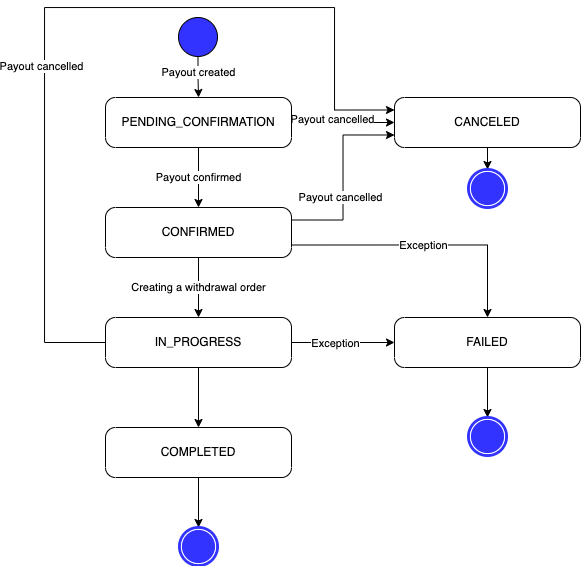

The diagram above was exported from draw.io. Its source (the exported page's mxGraphModel, read from the mxfile embedded in the PNG):
<mxGraphModel dx="757" dy="475" grid="1" gridSize="10" guides="1" tooltips="1" connect="1" arrows="1" fold="1" page="1" pageScale="1" pageWidth="827" pageHeight="1169" math="0" shadow="0">
  <root>
    <mxCell id="0" />
    <mxCell id="1" parent="0" />
    <mxCell id="R-p0wyu5YAhROOQ8F8gd-9" value="Payout confirmed" style="edgeStyle=orthogonalEdgeStyle;rounded=0;orthogonalLoop=1;jettySize=auto;html=1;" parent="1" source="R-p0wyu5YAhROOQ8F8gd-1" target="R-p0wyu5YAhROOQ8F8gd-4" edge="1">
      <mxGeometry relative="1" as="geometry" />
    </mxCell>
    <mxCell id="R-p0wyu5YAhROOQ8F8gd-16" value="" style="edgeStyle=orthogonalEdgeStyle;rounded=0;orthogonalLoop=1;jettySize=auto;html=1;" parent="1" source="R-p0wyu5YAhROOQ8F8gd-1" target="R-p0wyu5YAhROOQ8F8gd-8" edge="1">
      <mxGeometry relative="1" as="geometry" />
    </mxCell>
    <mxCell id="R-p0wyu5YAhROOQ8F8gd-17" value="Payout cancelled" style="edgeLabel;html=1;align=center;verticalAlign=middle;resizable=0;points=[];" parent="R-p0wyu5YAhROOQ8F8gd-16" vertex="1" connectable="0">
      <mxGeometry x="-0.2048" y="3" relative="1" as="geometry">
        <mxPoint as="offset" />
      </mxGeometry>
    </mxCell>
    <mxCell id="R-p0wyu5YAhROOQ8F8gd-1" value="PENDING_CONFIRMATION" style="points=[[0.25,0,0],[0.5,0,0],[0.75,0,0],[1,0.25,0],[1,0.5,0],[1,0.75,0],[0.75,1,0],[0.5,1,0],[0.25,1,0],[0,0.75,0],[0,0.5,0],[0,0.25,0]];shape=mxgraph.bpmn.task;whiteSpace=wrap;rectStyle=rounded;size=10;taskMarker=abstract;" parent="1" vertex="1">
      <mxGeometry x="321" y="160" width="186" height="50" as="geometry" />
    </mxCell>
    <mxCell id="R-p0wyu5YAhROOQ8F8gd-3" value="" style="edgeStyle=orthogonalEdgeStyle;rounded=0;orthogonalLoop=1;jettySize=auto;html=1;" parent="1" source="R-p0wyu5YAhROOQ8F8gd-2" target="R-p0wyu5YAhROOQ8F8gd-1" edge="1">
      <mxGeometry relative="1" as="geometry" />
    </mxCell>
    <mxCell id="R-p0wyu5YAhROOQ8F8gd-11" value="Payout created" style="edgeLabel;html=1;align=center;verticalAlign=middle;resizable=0;points=[];" parent="R-p0wyu5YAhROOQ8F8gd-3" vertex="1" connectable="0">
      <mxGeometry x="-0.2333" relative="1" as="geometry">
        <mxPoint as="offset" />
      </mxGeometry>
    </mxCell>
    <mxCell id="R-p0wyu5YAhROOQ8F8gd-2" value="" style="points=[[0.145,0.145,0],[0.5,0,0],[0.855,0.145,0],[1,0.5,0],[0.855,0.855,0],[0.5,1,0],[0.145,0.855,0],[0,0.5,0]];shape=mxgraph.bpmn.event;html=1;verticalLabelPosition=bottom;labelBackgroundColor=#ffffff;verticalAlign=top;align=center;perimeter=ellipsePerimeter;outlineConnect=0;aspect=fixed;outline=standard;symbol=general;fillColor=#3333FF;" parent="1" vertex="1">
      <mxGeometry x="394" y="80" width="39" height="39" as="geometry" />
    </mxCell>
    <mxCell id="R-p0wyu5YAhROOQ8F8gd-10" value="Creating a withdrawal order" style="edgeStyle=orthogonalEdgeStyle;rounded=0;orthogonalLoop=1;jettySize=auto;html=1;" parent="1" source="R-p0wyu5YAhROOQ8F8gd-4" target="R-p0wyu5YAhROOQ8F8gd-5" edge="1">
      <mxGeometry relative="1" as="geometry" />
    </mxCell>
    <mxCell id="R-p0wyu5YAhROOQ8F8gd-4" value="CONFIRMED" style="points=[[0.25,0,0],[0.5,0,0],[0.75,0,0],[1,0.25,0],[1,0.5,0],[1,0.75,0],[0.75,1,0],[0.5,1,0],[0.25,1,0],[0,0.75,0],[0,0.5,0],[0,0.25,0]];shape=mxgraph.bpmn.task;whiteSpace=wrap;rectStyle=rounded;size=10;taskMarker=abstract;" parent="1" vertex="1">
      <mxGeometry x="321" y="270" width="186" height="50" as="geometry" />
    </mxCell>
    <mxCell id="R-p0wyu5YAhROOQ8F8gd-12" value="" style="edgeStyle=orthogonalEdgeStyle;rounded=0;orthogonalLoop=1;jettySize=auto;html=1;" parent="1" source="R-p0wyu5YAhROOQ8F8gd-5" target="R-p0wyu5YAhROOQ8F8gd-7" edge="1">
      <mxGeometry relative="1" as="geometry" />
    </mxCell>
    <mxCell id="R-p0wyu5YAhROOQ8F8gd-15" value="Exception" style="edgeLabel;html=1;align=center;verticalAlign=middle;resizable=0;points=[];" parent="R-p0wyu5YAhROOQ8F8gd-12" vertex="1" connectable="0">
      <mxGeometry x="-0.1566" y="-1" relative="1" as="geometry">
        <mxPoint as="offset" />
      </mxGeometry>
    </mxCell>
    <mxCell id="R-p0wyu5YAhROOQ8F8gd-18" value="" style="edgeStyle=orthogonalEdgeStyle;rounded=0;orthogonalLoop=1;jettySize=auto;html=1;" parent="1" source="R-p0wyu5YAhROOQ8F8gd-5" target="R-p0wyu5YAhROOQ8F8gd-6" edge="1">
      <mxGeometry relative="1" as="geometry" />
    </mxCell>
    <mxCell id="R-p0wyu5YAhROOQ8F8gd-5" value="IN_PROGRESS" style="points=[[0.25,0,0],[0.5,0,0],[0.75,0,0],[1,0.25,0],[1,0.5,0],[1,0.75,0],[0.75,1,0],[0.5,1,0],[0.25,1,0],[0,0.75,0],[0,0.5,0],[0,0.25,0]];shape=mxgraph.bpmn.task;whiteSpace=wrap;rectStyle=rounded;size=10;taskMarker=abstract;" parent="1" vertex="1">
      <mxGeometry x="321" y="380" width="186" height="50" as="geometry" />
    </mxCell>
    <mxCell id="R-p0wyu5YAhROOQ8F8gd-20" value="" style="edgeStyle=orthogonalEdgeStyle;rounded=0;orthogonalLoop=1;jettySize=auto;html=1;" parent="1" source="R-p0wyu5YAhROOQ8F8gd-6" edge="1">
      <mxGeometry relative="1" as="geometry">
        <mxPoint x="414" y="590" as="targetPoint" />
      </mxGeometry>
    </mxCell>
    <mxCell id="R-p0wyu5YAhROOQ8F8gd-6" value="COMPLETED" style="points=[[0.25,0,0],[0.5,0,0],[0.75,0,0],[1,0.25,0],[1,0.5,0],[1,0.75,0],[0.75,1,0],[0.5,1,0],[0.25,1,0],[0,0.75,0],[0,0.5,0],[0,0.25,0]];shape=mxgraph.bpmn.task;whiteSpace=wrap;rectStyle=rounded;size=10;taskMarker=abstract;" parent="1" vertex="1">
      <mxGeometry x="321" y="490" width="186" height="50" as="geometry" />
    </mxCell>
    <mxCell id="R-p0wyu5YAhROOQ8F8gd-22" value="" style="edgeStyle=orthogonalEdgeStyle;rounded=0;orthogonalLoop=1;jettySize=auto;html=1;" parent="1" source="R-p0wyu5YAhROOQ8F8gd-7" edge="1">
      <mxGeometry relative="1" as="geometry">
        <mxPoint x="703" y="480" as="targetPoint" />
      </mxGeometry>
    </mxCell>
    <mxCell id="R-p0wyu5YAhROOQ8F8gd-7" value="FAILED" style="points=[[0.25,0,0],[0.5,0,0],[0.75,0,0],[1,0.25,0],[1,0.5,0],[1,0.75,0],[0.75,1,0],[0.5,1,0],[0.25,1,0],[0,0.75,0],[0,0.5,0],[0,0.25,0]];shape=mxgraph.bpmn.task;whiteSpace=wrap;rectStyle=rounded;size=10;taskMarker=abstract;" parent="1" vertex="1">
      <mxGeometry x="610" y="380" width="186" height="50" as="geometry" />
    </mxCell>
    <mxCell id="R-p0wyu5YAhROOQ8F8gd-24" value="" style="edgeStyle=orthogonalEdgeStyle;rounded=0;orthogonalLoop=1;jettySize=auto;html=1;" parent="1" source="R-p0wyu5YAhROOQ8F8gd-8" target="R-p0wyu5YAhROOQ8F8gd-23" edge="1">
      <mxGeometry relative="1" as="geometry" />
    </mxCell>
    <mxCell id="R-p0wyu5YAhROOQ8F8gd-8" value="CANCELED" style="points=[[0.25,0,0],[0.5,0,0],[0.75,0,0],[1,0.25,0],[1,0.5,0],[1,0.75,0],[0.75,1,0],[0.5,1,0],[0.25,1,0],[0,0.75,0],[0,0.5,0],[0,0.25,0]];shape=mxgraph.bpmn.task;whiteSpace=wrap;rectStyle=rounded;size=10;taskMarker=abstract;" parent="1" vertex="1">
      <mxGeometry x="610" y="160" width="186" height="50" as="geometry" />
    </mxCell>
    <mxCell id="R-p0wyu5YAhROOQ8F8gd-13" value="" style="edgeStyle=orthogonalEdgeStyle;rounded=0;orthogonalLoop=1;jettySize=auto;html=1;entryX=0.5;entryY=0;entryDx=0;entryDy=0;entryPerimeter=0;exitX=1;exitY=0.75;exitDx=0;exitDy=0;exitPerimeter=0;" parent="1" source="R-p0wyu5YAhROOQ8F8gd-4" target="R-p0wyu5YAhROOQ8F8gd-7" edge="1">
      <mxGeometry relative="1" as="geometry">
        <mxPoint x="510" y="340" as="sourcePoint" />
        <mxPoint x="600" y="385" as="targetPoint" />
      </mxGeometry>
    </mxCell>
    <mxCell id="R-p0wyu5YAhROOQ8F8gd-14" value="Exception" style="edgeLabel;html=1;align=center;verticalAlign=middle;resizable=0;points=[];" parent="R-p0wyu5YAhROOQ8F8gd-13" vertex="1" connectable="0">
      <mxGeometry x="-0.0207" relative="1" as="geometry">
        <mxPoint as="offset" />
      </mxGeometry>
    </mxCell>
    <mxCell id="R-p0wyu5YAhROOQ8F8gd-23" value="" style="points=[[0.145,0.145,0],[0.5,0,0],[0.855,0.145,0],[1,0.5,0],[0.855,0.855,0],[0.5,1,0],[0.145,0.855,0],[0,0.5,0]];shape=mxgraph.bpmn.event;html=1;verticalLabelPosition=bottom;labelBackgroundColor=#ffffff;verticalAlign=top;align=center;perimeter=ellipsePerimeter;outlineConnect=0;aspect=fixed;outline=end;symbol=terminate;fillColor=#FFFFFF;strokeColor=#3333FF;" parent="1" vertex="1">
      <mxGeometry x="684" y="232" width="38" height="38" as="geometry" />
    </mxCell>
    <mxCell id="R-p0wyu5YAhROOQ8F8gd-25" value="" style="points=[[0.145,0.145,0],[0.5,0,0],[0.855,0.145,0],[1,0.5,0],[0.855,0.855,0],[0.5,1,0],[0.145,0.855,0],[0,0.5,0]];shape=mxgraph.bpmn.event;html=1;verticalLabelPosition=bottom;labelBackgroundColor=#ffffff;verticalAlign=top;align=center;perimeter=ellipsePerimeter;outlineConnect=0;aspect=fixed;outline=end;symbol=terminate;fillColor=#FFFFFF;strokeColor=#3333FF;" parent="1" vertex="1">
      <mxGeometry x="684" y="480" width="38" height="38" as="geometry" />
    </mxCell>
    <mxCell id="R-p0wyu5YAhROOQ8F8gd-26" value="" style="points=[[0.145,0.145,0],[0.5,0,0],[0.855,0.145,0],[1,0.5,0],[0.855,0.855,0],[0.5,1,0],[0.145,0.855,0],[0,0.5,0]];shape=mxgraph.bpmn.event;html=1;verticalLabelPosition=bottom;labelBackgroundColor=#ffffff;verticalAlign=top;align=center;perimeter=ellipsePerimeter;outlineConnect=0;aspect=fixed;outline=end;symbol=terminate;fillColor=#FFFFFF;strokeColor=#3333FF;" parent="1" vertex="1">
      <mxGeometry x="395" y="590" width="38" height="38" as="geometry" />
    </mxCell>
    <mxCell id="l9OfXl-OL4p0d31P-PlB-1" value="" style="edgeStyle=orthogonalEdgeStyle;rounded=0;orthogonalLoop=1;jettySize=auto;html=1;exitX=1;exitY=0.25;exitDx=0;exitDy=0;exitPerimeter=0;entryX=0;entryY=0.75;entryDx=0;entryDy=0;entryPerimeter=0;" parent="1" source="R-p0wyu5YAhROOQ8F8gd-4" target="R-p0wyu5YAhROOQ8F8gd-8" edge="1">
      <mxGeometry relative="1" as="geometry">
        <mxPoint x="517" y="195" as="sourcePoint" />
        <mxPoint x="620" y="200" as="targetPoint" />
      </mxGeometry>
    </mxCell>
    <mxCell id="l9OfXl-OL4p0d31P-PlB-2" value="Payout cancelled" style="edgeLabel;html=1;align=center;verticalAlign=middle;resizable=0;points=[];" parent="l9OfXl-OL4p0d31P-PlB-1" vertex="1" connectable="0">
      <mxGeometry x="-0.2048" y="3" relative="1" as="geometry">
        <mxPoint as="offset" />
      </mxGeometry>
    </mxCell>
    <mxCell id="l9OfXl-OL4p0d31P-PlB-3" value="" style="edgeStyle=orthogonalEdgeStyle;rounded=0;orthogonalLoop=1;jettySize=auto;html=1;exitX=0;exitY=0.5;exitDx=0;exitDy=0;exitPerimeter=0;entryX=0;entryY=0.25;entryDx=0;entryDy=0;entryPerimeter=0;" parent="1" source="R-p0wyu5YAhROOQ8F8gd-5" target="R-p0wyu5YAhROOQ8F8gd-8" edge="1">
      <mxGeometry relative="1" as="geometry">
        <mxPoint x="527" y="205" as="sourcePoint" />
        <mxPoint x="630" y="205" as="targetPoint" />
        <Array as="points">
          <mxPoint x="260" y="405" />
          <mxPoint x="260" y="70" />
          <mxPoint x="550" y="70" />
          <mxPoint x="550" y="173" />
        </Array>
      </mxGeometry>
    </mxCell>
    <mxCell id="l9OfXl-OL4p0d31P-PlB-4" value="Payout cancelled" style="edgeLabel;html=1;align=center;verticalAlign=middle;resizable=0;points=[];" parent="l9OfXl-OL4p0d31P-PlB-3" vertex="1" connectable="0">
      <mxGeometry x="-0.2048" y="3" relative="1" as="geometry">
        <mxPoint as="offset" />
      </mxGeometry>
    </mxCell>
  </root>
</mxGraphModel>